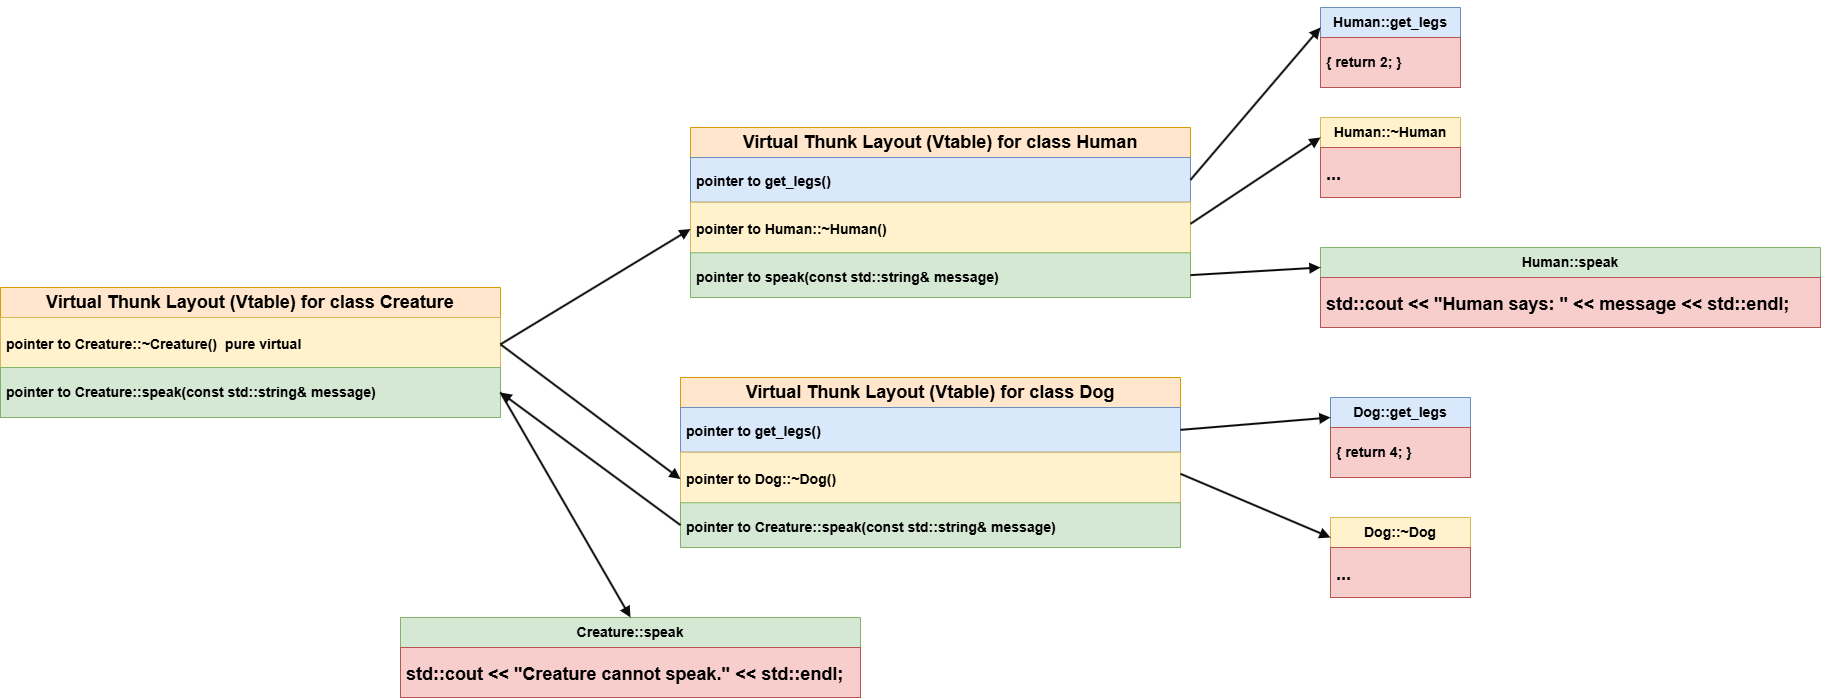

The diagram above was exported from draw.io. Its source (the exported page's mxGraphModel, read from the mxfile embedded in the PNG):
<mxGraphModel dx="2620" dy="965" grid="1" gridSize="10" guides="1" tooltips="1" connect="1" arrows="1" fold="1" page="1" pageScale="1" pageWidth="827" pageHeight="1169" math="0" shadow="0">
  <root>
    <mxCell id="0" />
    <mxCell id="1" parent="0" />
    <mxCell id="rH5F3qjsAx7xF33cZdH2-8" value="" style="group" vertex="1" connectable="0" parent="1">
      <mxGeometry x="80" y="160" width="500" height="170" as="geometry" />
    </mxCell>
    <mxCell id="rH5F3qjsAx7xF33cZdH2-2" value="&lt;h2&gt;Virtual Thunk Layout (Vtable) for class Human&lt;/h2&gt;" style="swimlane;fontStyle=0;childLayout=stackLayout;horizontal=1;startSize=30;horizontalStack=0;resizeParent=1;resizeParentMax=0;resizeLast=0;collapsible=1;marginBottom=0;whiteSpace=wrap;html=1;fillColor=#ffe6cc;strokeColor=#d79b00;" vertex="1" parent="rH5F3qjsAx7xF33cZdH2-8">
      <mxGeometry width="500" height="128.42105263157893" as="geometry">
        <mxRectangle x="80" y="160" width="440" height="60" as="alternateBounds" />
      </mxGeometry>
    </mxCell>
    <mxCell id="rH5F3qjsAx7xF33cZdH2-3" value="&lt;h3&gt;pointer to &lt;b&gt;get_legs()&lt;/b&gt;&lt;/h3&gt;" style="text;strokeColor=#6c8ebf;fillColor=#dae8fc;align=left;verticalAlign=middle;spacingLeft=4;spacingRight=4;overflow=hidden;points=[[0,0.5],[1,0.5]];portConstraint=eastwest;rotatable=0;whiteSpace=wrap;html=1;" vertex="1" parent="rH5F3qjsAx7xF33cZdH2-2">
      <mxGeometry y="30" width="500" height="44.73684210526316" as="geometry" />
    </mxCell>
    <mxCell id="rH5F3qjsAx7xF33cZdH2-4" value="&lt;h3&gt;pointer to Human::~Human()&amp;nbsp;&lt;/h3&gt;" style="text;strokeColor=#d6b656;fillColor=#fff2cc;align=left;verticalAlign=middle;spacingLeft=4;spacingRight=4;overflow=hidden;points=[[0,0.5],[1,0.5]];portConstraint=eastwest;rotatable=0;whiteSpace=wrap;html=1;" vertex="1" parent="rH5F3qjsAx7xF33cZdH2-2">
      <mxGeometry y="74.73684210526315" width="500" height="53.68421052631579" as="geometry" />
    </mxCell>
    <mxCell id="rH5F3qjsAx7xF33cZdH2-7" value="&lt;h3&gt;pointer to speak(const std::string&amp;amp; message)&lt;/h3&gt;" style="text;strokeColor=#82b366;fillColor=#d5e8d4;align=left;verticalAlign=middle;spacingLeft=4;spacingRight=4;overflow=hidden;points=[[0,0.5],[1,0.5]];portConstraint=eastwest;rotatable=0;whiteSpace=wrap;html=1;" vertex="1" parent="rH5F3qjsAx7xF33cZdH2-8">
      <mxGeometry y="125.26315789473685" width="500" height="44.73684210526316" as="geometry" />
    </mxCell>
    <mxCell id="rH5F3qjsAx7xF33cZdH2-9" value="" style="group" vertex="1" connectable="0" parent="1">
      <mxGeometry x="70" y="410" width="500" height="170" as="geometry" />
    </mxCell>
    <mxCell id="rH5F3qjsAx7xF33cZdH2-10" value="&lt;h2&gt;Virtual Thunk Layout (Vtable) for class Dog&lt;/h2&gt;" style="swimlane;fontStyle=0;childLayout=stackLayout;horizontal=1;startSize=30;horizontalStack=0;resizeParent=1;resizeParentMax=0;resizeLast=0;collapsible=1;marginBottom=0;whiteSpace=wrap;html=1;fillColor=#ffe6cc;strokeColor=#d79b00;" vertex="1" parent="rH5F3qjsAx7xF33cZdH2-9">
      <mxGeometry width="500" height="128.42105263157893" as="geometry">
        <mxRectangle x="80" y="160" width="440" height="60" as="alternateBounds" />
      </mxGeometry>
    </mxCell>
    <mxCell id="rH5F3qjsAx7xF33cZdH2-11" value="&lt;h3&gt;pointer to &lt;b&gt;get_legs()&lt;/b&gt;&lt;/h3&gt;" style="text;strokeColor=#6c8ebf;fillColor=#dae8fc;align=left;verticalAlign=middle;spacingLeft=4;spacingRight=4;overflow=hidden;points=[[0,0.5],[1,0.5]];portConstraint=eastwest;rotatable=0;whiteSpace=wrap;html=1;" vertex="1" parent="rH5F3qjsAx7xF33cZdH2-10">
      <mxGeometry y="30" width="500" height="44.73684210526316" as="geometry" />
    </mxCell>
    <mxCell id="rH5F3qjsAx7xF33cZdH2-12" value="&lt;h3&gt;pointer to Dog::~Dog()&lt;/h3&gt;" style="text;strokeColor=#d6b656;fillColor=#fff2cc;align=left;verticalAlign=middle;spacingLeft=4;spacingRight=4;overflow=hidden;points=[[0,0.5],[1,0.5]];portConstraint=eastwest;rotatable=0;whiteSpace=wrap;html=1;" vertex="1" parent="rH5F3qjsAx7xF33cZdH2-10">
      <mxGeometry y="74.73684210526315" width="500" height="53.68421052631579" as="geometry" />
    </mxCell>
    <mxCell id="rH5F3qjsAx7xF33cZdH2-13" value="&lt;h3&gt;pointer to Creature::speak(const std::string&amp;amp; message)&amp;nbsp;&lt;/h3&gt;" style="text;strokeColor=#82b366;fillColor=#d5e8d4;align=left;verticalAlign=middle;spacingLeft=4;spacingRight=4;overflow=hidden;points=[[0,0.5],[1,0.5]];portConstraint=eastwest;rotatable=0;whiteSpace=wrap;html=1;" vertex="1" parent="rH5F3qjsAx7xF33cZdH2-9">
      <mxGeometry y="125.26315789473685" width="500" height="44.73684210526316" as="geometry" />
    </mxCell>
    <mxCell id="rH5F3qjsAx7xF33cZdH2-14" value="&lt;h3&gt;Human::get_legs&lt;/h3&gt;" style="swimlane;fontStyle=0;childLayout=stackLayout;horizontal=1;startSize=30;horizontalStack=0;resizeParent=1;resizeParentMax=0;resizeLast=0;collapsible=1;marginBottom=0;whiteSpace=wrap;html=1;fillColor=#dae8fc;strokeColor=#6c8ebf;" vertex="1" parent="1">
      <mxGeometry x="710" y="40" width="140" height="80" as="geometry" />
    </mxCell>
    <mxCell id="rH5F3qjsAx7xF33cZdH2-15" value="&lt;h3&gt;{ return 2; }&amp;nbsp;&lt;/h3&gt;" style="text;strokeColor=#b85450;fillColor=#f8cecc;align=left;verticalAlign=middle;spacingLeft=4;spacingRight=4;overflow=hidden;points=[[0,0.5],[1,0.5]];portConstraint=eastwest;rotatable=0;whiteSpace=wrap;html=1;" vertex="1" parent="rH5F3qjsAx7xF33cZdH2-14">
      <mxGeometry y="30" width="140" height="50" as="geometry" />
    </mxCell>
    <mxCell id="rH5F3qjsAx7xF33cZdH2-18" style="rounded=0;orthogonalLoop=1;jettySize=auto;html=1;exitX=1;exitY=0.5;exitDx=0;exitDy=0;entryX=0;entryY=0.25;entryDx=0;entryDy=0;strokeWidth=2;fillColor=#f8cecc;strokeColor=light-dark(#0d0c0c, #d7817e);endArrow=block;endFill=1;" edge="1" parent="1" source="rH5F3qjsAx7xF33cZdH2-3" target="rH5F3qjsAx7xF33cZdH2-14">
      <mxGeometry relative="1" as="geometry" />
    </mxCell>
    <mxCell id="rH5F3qjsAx7xF33cZdH2-19" value="&lt;h3&gt;Dog::get_legs&lt;/h3&gt;" style="swimlane;fontStyle=0;childLayout=stackLayout;horizontal=1;startSize=30;horizontalStack=0;resizeParent=1;resizeParentMax=0;resizeLast=0;collapsible=1;marginBottom=0;whiteSpace=wrap;html=1;fillColor=#dae8fc;strokeColor=#6c8ebf;" vertex="1" parent="1">
      <mxGeometry x="720" y="430" width="140" height="80" as="geometry" />
    </mxCell>
    <mxCell id="rH5F3qjsAx7xF33cZdH2-20" value="&lt;h3&gt;{ return 4; }&amp;nbsp;&lt;/h3&gt;" style="text;strokeColor=#b85450;fillColor=#f8cecc;align=left;verticalAlign=middle;spacingLeft=4;spacingRight=4;overflow=hidden;points=[[0,0.5],[1,0.5]];portConstraint=eastwest;rotatable=0;whiteSpace=wrap;html=1;" vertex="1" parent="rH5F3qjsAx7xF33cZdH2-19">
      <mxGeometry y="30" width="140" height="50" as="geometry" />
    </mxCell>
    <mxCell id="rH5F3qjsAx7xF33cZdH2-21" style="edgeStyle=none;shape=connector;rounded=0;orthogonalLoop=1;jettySize=auto;html=1;exitX=1;exitY=0.5;exitDx=0;exitDy=0;entryX=0;entryY=0.25;entryDx=0;entryDy=0;strokeColor=light-dark(#0d0c0c, #d7817e);strokeWidth=2;align=center;verticalAlign=middle;fontFamily=Helvetica;fontSize=11;fontColor=default;labelBackgroundColor=default;endArrow=block;endFill=1;fillColor=#f8cecc;" edge="1" parent="1" source="rH5F3qjsAx7xF33cZdH2-11" target="rH5F3qjsAx7xF33cZdH2-19">
      <mxGeometry relative="1" as="geometry" />
    </mxCell>
    <mxCell id="rH5F3qjsAx7xF33cZdH2-22" value="&lt;h3&gt;Human::~Human&lt;/h3&gt;" style="swimlane;fontStyle=0;childLayout=stackLayout;horizontal=1;startSize=30;horizontalStack=0;resizeParent=1;resizeParentMax=0;resizeLast=0;collapsible=1;marginBottom=0;whiteSpace=wrap;html=1;fillColor=#fff2cc;strokeColor=#d6b656;" vertex="1" parent="1">
      <mxGeometry x="710" y="150" width="140" height="80" as="geometry" />
    </mxCell>
    <mxCell id="rH5F3qjsAx7xF33cZdH2-23" value="&lt;h2&gt;...&lt;/h2&gt;" style="text;strokeColor=#b85450;fillColor=#f8cecc;align=left;verticalAlign=middle;spacingLeft=4;spacingRight=4;overflow=hidden;points=[[0,0.5],[1,0.5]];portConstraint=eastwest;rotatable=0;whiteSpace=wrap;html=1;" vertex="1" parent="rH5F3qjsAx7xF33cZdH2-22">
      <mxGeometry y="30" width="140" height="50" as="geometry" />
    </mxCell>
    <mxCell id="rH5F3qjsAx7xF33cZdH2-24" style="edgeStyle=none;shape=connector;rounded=0;orthogonalLoop=1;jettySize=auto;html=1;exitX=1;exitY=0.75;exitDx=0;exitDy=0;entryX=0;entryY=0.25;entryDx=0;entryDy=0;strokeColor=light-dark(#0d0c0c, #d7817e);strokeWidth=2;align=center;verticalAlign=middle;fontFamily=Helvetica;fontSize=11;fontColor=default;labelBackgroundColor=default;endArrow=block;endFill=1;fillColor=#f8cecc;" edge="1" parent="1" source="rH5F3qjsAx7xF33cZdH2-2" target="rH5F3qjsAx7xF33cZdH2-22">
      <mxGeometry relative="1" as="geometry" />
    </mxCell>
    <mxCell id="rH5F3qjsAx7xF33cZdH2-25" value="&lt;h3&gt;Dog::~Dog&lt;/h3&gt;" style="swimlane;fontStyle=0;childLayout=stackLayout;horizontal=1;startSize=30;horizontalStack=0;resizeParent=1;resizeParentMax=0;resizeLast=0;collapsible=1;marginBottom=0;whiteSpace=wrap;html=1;fillColor=#fff2cc;strokeColor=#d6b656;" vertex="1" parent="1">
      <mxGeometry x="720" y="550" width="140" height="80" as="geometry" />
    </mxCell>
    <mxCell id="rH5F3qjsAx7xF33cZdH2-26" value="&lt;h2&gt;...&lt;/h2&gt;" style="text;strokeColor=#b85450;fillColor=#f8cecc;align=left;verticalAlign=middle;spacingLeft=4;spacingRight=4;overflow=hidden;points=[[0,0.5],[1,0.5]];portConstraint=eastwest;rotatable=0;whiteSpace=wrap;html=1;" vertex="1" parent="rH5F3qjsAx7xF33cZdH2-25">
      <mxGeometry y="30" width="140" height="50" as="geometry" />
    </mxCell>
    <mxCell id="rH5F3qjsAx7xF33cZdH2-27" style="edgeStyle=none;shape=connector;rounded=0;orthogonalLoop=1;jettySize=auto;html=1;exitX=1;exitY=0.75;exitDx=0;exitDy=0;entryX=0;entryY=0.25;entryDx=0;entryDy=0;strokeColor=light-dark(#0d0c0c, #d7817e);strokeWidth=2;align=center;verticalAlign=middle;fontFamily=Helvetica;fontSize=11;fontColor=default;labelBackgroundColor=default;endArrow=block;endFill=1;fillColor=#f8cecc;" edge="1" parent="1" source="rH5F3qjsAx7xF33cZdH2-10" target="rH5F3qjsAx7xF33cZdH2-25">
      <mxGeometry relative="1" as="geometry" />
    </mxCell>
    <mxCell id="rH5F3qjsAx7xF33cZdH2-28" value="" style="group" vertex="1" connectable="0" parent="1">
      <mxGeometry x="-610" y="320" width="500" height="170" as="geometry" />
    </mxCell>
    <mxCell id="rH5F3qjsAx7xF33cZdH2-29" value="&lt;h2&gt;Virtual Thunk Layout (Vtable) for class Creature&lt;/h2&gt;" style="swimlane;fontStyle=0;childLayout=stackLayout;horizontal=1;startSize=30;horizontalStack=0;resizeParent=1;resizeParentMax=0;resizeLast=0;collapsible=1;marginBottom=0;whiteSpace=wrap;html=1;fillColor=#ffe6cc;strokeColor=#d79b00;" vertex="1" parent="rH5F3qjsAx7xF33cZdH2-28">
      <mxGeometry width="500" height="83.68421052631578" as="geometry">
        <mxRectangle x="80" y="160" width="440" height="60" as="alternateBounds" />
      </mxGeometry>
    </mxCell>
    <mxCell id="rH5F3qjsAx7xF33cZdH2-31" value="&lt;h3&gt;pointer to Creature::~Creature()&amp;nbsp; pure virtual&lt;/h3&gt;" style="text;strokeColor=#d6b656;fillColor=#fff2cc;align=left;verticalAlign=middle;spacingLeft=4;spacingRight=4;overflow=hidden;points=[[0,0.5],[1,0.5]];portConstraint=eastwest;rotatable=0;whiteSpace=wrap;html=1;" vertex="1" parent="rH5F3qjsAx7xF33cZdH2-29">
      <mxGeometry y="30" width="500" height="53.68421052631579" as="geometry" />
    </mxCell>
    <mxCell id="rH5F3qjsAx7xF33cZdH2-32" value="&lt;h3&gt;pointer to Creature::speak(const std::string&amp;amp; message)&lt;/h3&gt;" style="text;strokeColor=#82b366;fillColor=#d5e8d4;align=left;verticalAlign=middle;spacingLeft=4;spacingRight=4;overflow=hidden;points=[[0,0.5],[1,0.5]];portConstraint=eastwest;rotatable=0;whiteSpace=wrap;html=1;" vertex="1" parent="rH5F3qjsAx7xF33cZdH2-28">
      <mxGeometry y="80" width="500" height="50" as="geometry" />
    </mxCell>
    <mxCell id="rH5F3qjsAx7xF33cZdH2-33" style="edgeStyle=none;shape=connector;rounded=0;orthogonalLoop=1;jettySize=auto;html=1;entryX=0;entryY=0.5;entryDx=0;entryDy=0;strokeColor=light-dark(#0d0c0c, #d7817e);strokeWidth=2;align=center;verticalAlign=middle;fontFamily=Helvetica;fontSize=11;fontColor=default;labelBackgroundColor=default;endArrow=block;endFill=1;fillColor=#f8cecc;exitX=1;exitY=0.5;exitDx=0;exitDy=0;" edge="1" parent="1" source="rH5F3qjsAx7xF33cZdH2-31" target="rH5F3qjsAx7xF33cZdH2-4">
      <mxGeometry relative="1" as="geometry">
        <mxPoint x="-100" y="307" as="sourcePoint" />
      </mxGeometry>
    </mxCell>
    <mxCell id="rH5F3qjsAx7xF33cZdH2-34" style="edgeStyle=none;shape=connector;rounded=0;orthogonalLoop=1;jettySize=auto;html=1;exitX=1;exitY=0.5;exitDx=0;exitDy=0;entryX=0;entryY=0.5;entryDx=0;entryDy=0;strokeColor=light-dark(#0d0c0c, #d7817e);strokeWidth=2;align=center;verticalAlign=middle;fontFamily=Helvetica;fontSize=11;fontColor=default;labelBackgroundColor=default;endArrow=block;endFill=1;fillColor=#f8cecc;" edge="1" parent="1" source="rH5F3qjsAx7xF33cZdH2-31" target="rH5F3qjsAx7xF33cZdH2-12">
      <mxGeometry relative="1" as="geometry" />
    </mxCell>
    <mxCell id="rH5F3qjsAx7xF33cZdH2-35" style="edgeStyle=none;shape=connector;rounded=0;orthogonalLoop=1;jettySize=auto;html=1;exitX=0;exitY=0.5;exitDx=0;exitDy=0;entryX=1;entryY=0.5;entryDx=0;entryDy=0;strokeColor=light-dark(#0d0c0c, #d7817e);strokeWidth=2;align=center;verticalAlign=middle;fontFamily=Helvetica;fontSize=11;fontColor=default;labelBackgroundColor=default;endArrow=block;endFill=1;fillColor=#f8cecc;" edge="1" parent="1" source="rH5F3qjsAx7xF33cZdH2-13" target="rH5F3qjsAx7xF33cZdH2-32">
      <mxGeometry relative="1" as="geometry" />
    </mxCell>
    <mxCell id="rH5F3qjsAx7xF33cZdH2-37" value="&lt;h3&gt;Human::speak&lt;/h3&gt;" style="swimlane;fontStyle=0;childLayout=stackLayout;horizontal=1;startSize=30;horizontalStack=0;resizeParent=1;resizeParentMax=0;resizeLast=0;collapsible=1;marginBottom=0;whiteSpace=wrap;html=1;fillColor=#d5e8d4;strokeColor=#82b366;" vertex="1" parent="1">
      <mxGeometry x="710" y="280" width="500" height="80" as="geometry" />
    </mxCell>
    <mxCell id="rH5F3qjsAx7xF33cZdH2-38" value="&lt;h2&gt;std::cout &amp;lt;&amp;lt; &quot;Human says: &quot; &amp;lt;&amp;lt; message &amp;lt;&amp;lt; std::endl;&lt;/h2&gt;" style="text;strokeColor=#b85450;fillColor=#f8cecc;align=left;verticalAlign=middle;spacingLeft=4;spacingRight=4;overflow=hidden;points=[[0,0.5],[1,0.5]];portConstraint=eastwest;rotatable=0;whiteSpace=wrap;html=1;" vertex="1" parent="rH5F3qjsAx7xF33cZdH2-37">
      <mxGeometry y="30" width="500" height="50" as="geometry" />
    </mxCell>
    <mxCell id="rH5F3qjsAx7xF33cZdH2-39" style="edgeStyle=none;shape=connector;rounded=0;orthogonalLoop=1;jettySize=auto;html=1;exitX=1;exitY=0.5;exitDx=0;exitDy=0;entryX=0;entryY=0.25;entryDx=0;entryDy=0;strokeColor=light-dark(#0d0c0c, #d7817e);strokeWidth=2;align=center;verticalAlign=middle;fontFamily=Helvetica;fontSize=11;fontColor=default;labelBackgroundColor=default;endArrow=block;endFill=1;fillColor=#f8cecc;" edge="1" parent="1" source="rH5F3qjsAx7xF33cZdH2-7" target="rH5F3qjsAx7xF33cZdH2-37">
      <mxGeometry relative="1" as="geometry" />
    </mxCell>
    <mxCell id="rH5F3qjsAx7xF33cZdH2-40" value="&lt;h3&gt;Creature::speak&lt;/h3&gt;" style="swimlane;fontStyle=0;childLayout=stackLayout;horizontal=1;startSize=30;horizontalStack=0;resizeParent=1;resizeParentMax=0;resizeLast=0;collapsible=1;marginBottom=0;whiteSpace=wrap;html=1;fillColor=#d5e8d4;strokeColor=#82b366;" vertex="1" parent="1">
      <mxGeometry x="-210" y="650" width="460" height="80" as="geometry" />
    </mxCell>
    <mxCell id="rH5F3qjsAx7xF33cZdH2-41" value="&lt;h2&gt;std::cout &amp;lt;&amp;lt; &quot;Creature cannot speak.&quot; &amp;lt;&amp;lt; std::endl;&lt;/h2&gt;" style="text;strokeColor=#b85450;fillColor=#f8cecc;align=left;verticalAlign=middle;spacingLeft=4;spacingRight=4;overflow=hidden;points=[[0,0.5],[1,0.5]];portConstraint=eastwest;rotatable=0;whiteSpace=wrap;html=1;" vertex="1" parent="rH5F3qjsAx7xF33cZdH2-40">
      <mxGeometry y="30" width="460" height="50" as="geometry" />
    </mxCell>
    <mxCell id="rH5F3qjsAx7xF33cZdH2-43" style="edgeStyle=none;shape=connector;rounded=0;orthogonalLoop=1;jettySize=auto;html=1;exitX=1;exitY=0.5;exitDx=0;exitDy=0;entryX=0.5;entryY=0;entryDx=0;entryDy=0;strokeColor=light-dark(#0d0c0c, #d7817e);strokeWidth=2;align=center;verticalAlign=middle;fontFamily=Helvetica;fontSize=11;fontColor=default;labelBackgroundColor=default;endArrow=block;endFill=1;fillColor=#f8cecc;" edge="1" parent="1" source="rH5F3qjsAx7xF33cZdH2-32" target="rH5F3qjsAx7xF33cZdH2-40">
      <mxGeometry relative="1" as="geometry" />
    </mxCell>
  </root>
</mxGraphModel>